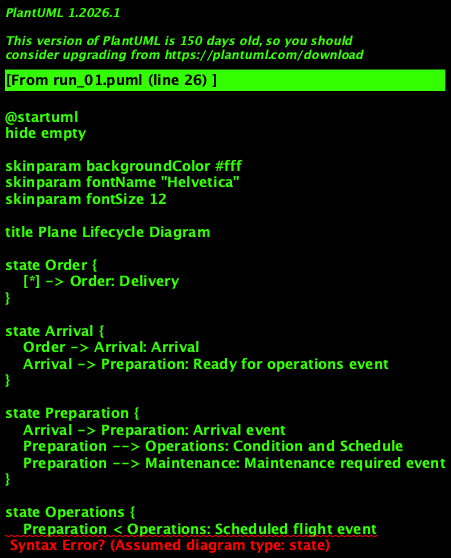

The diagram above was rendered by PlantUML. Its source (embedded in the PNG):
@startuml
hide empty

skinparam backgroundColor #fff
skinparam fontName "Helvetica"
skinparam fontSize 12

title Plane Lifecycle Diagram

state Order {
    [*] -> Order: Delivery
}

state Arrival {
    Order -> Arrival: Arrival
    Arrival -> Preparation: Ready for operations event
}

state Preparation {
    Arrival -> Preparation: Arrival event
    Preparation --> Operations: Condition and Schedule
    Preparation --> Maintenance: Maintenance required event
}

state Operations {
    Preparation < Operations: Scheduled flight event
    Operations --> Maintenance: No more scheduled flights or maintenance is required
    Operations --> OutOfService: Unavailability event
    Operations --> Removed: Permanent withdrawal event
}

state Maintenance {
    Preparation < Maintenance: Ready for operations event
    Maintenance --> Preparation: Ready for operations event
    Maintenance --> OutOfService: If not ready for operations
}

state OutOfService {
    Operations -> OutOfService: Unavailability event
    Operations -> Removed: Permanent withdrawal event
}

state Removed {
    Operations -> Removed: Permanent withdrawal event
}
@enduml